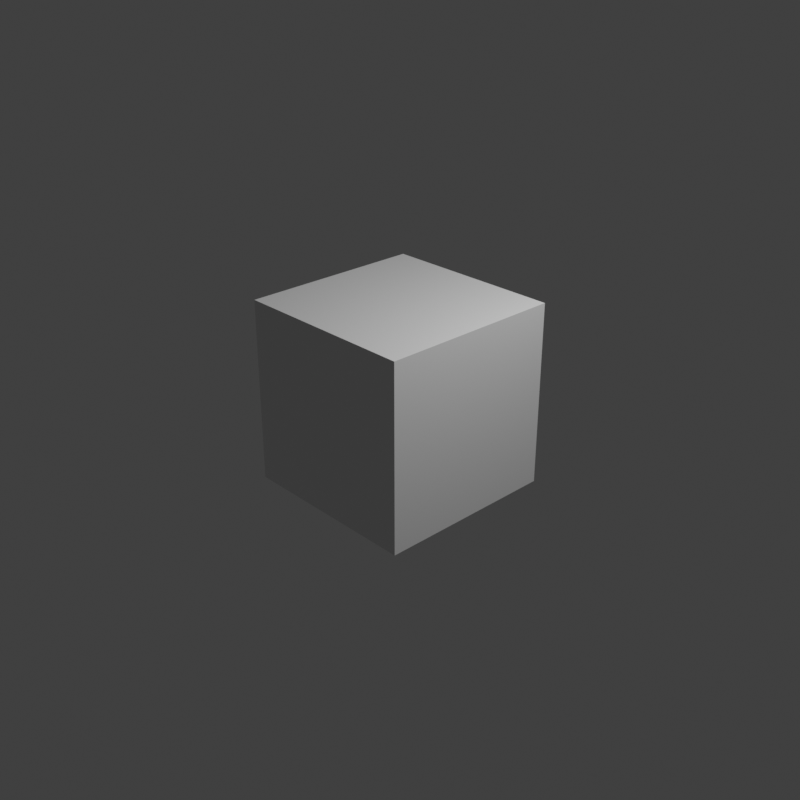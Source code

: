 # Source: Anim_render.blend  (saved by Blender 2.82.7; exported with 4.5.12 LTS)
import bpy
from mathutils import Matrix  # noqa: F401  (used for matrix-valued properties, if any)

bpy.ops.wm.read_factory_settings(use_empty=True)
scene = bpy.context.scene
scene.name = 'Scene'

# ---- collections
col_collection = bpy.data.collections.new('Collection'); scene.collection.children.link(col_collection)

# ---- materials (node trees are filled in below, after node groups)
mat_material = bpy.data.materials.new('Material')
mat_material.alpha_threshold = 0.0
mat_material.use_transparent_shadow = False
mat_material.line_color = (0.0, 0.0, 0.0, 1.0)

# ---- material node trees
mat_material.use_nodes = True; mat_material.node_tree.nodes.clear()
_N = mat_material.node_tree.nodes; _L = mat_material.node_tree.links
n0 = _N.new('ShaderNodeOutputMaterial'); n0.name = 'Material Output'; n0.location = (300, 300)
n1 = _N.new('ShaderNodeBsdfPrincipled'); n1.name = 'Principled BSDF'; n1.location = (10, 300)
n1.distribution = 'GGX'
n1.subsurface_method = 'BURLEY'
n1.inputs[2].default_value = 0.4
n1.inputs[3].default_value = 1.45
n1.inputs[27].default_value = (0.0, 0.0, 0.0, 1.0)
n1.inputs[28].default_value = 1.0
_L.new(n1.outputs[0], n0.inputs[0])
n0.is_active_output = True

# ---- world
world_world = bpy.data.worlds.new('World'); scene.world = world_world
world_world.use_nodes = True; world_world.node_tree.nodes.clear()
_N = world_world.node_tree.nodes; _L = world_world.node_tree.links
n0 = _N.new('ShaderNodeOutputWorld'); n0.name = 'World Output'; n0.location = (300, 300)
n1 = _N.new('ShaderNodeBackground'); n1.name = 'Background'; n1.location = (10, 300)
n1.inputs[0].default_value = (0.05088, 0.05088, 0.05088, 1.0)
_L.new(n1.outputs[0], n0.inputs[0])
n0.is_active_output = True
world_world.color = (0.05088, 0.05088, 0.05088)
world_world.use_sun_shadow = False
world_world.sun_shadow_jitter_overblur = 0.0

# ---- cameras
cam_camera = bpy.data.cameras.new('Camera')
cam_camera.clip_end = 100.0
cam_camera.ortho_scale = 7.314

# ---- lights
light_light = bpy.data.lights.new('Light', 'POINT')
light_light.transmission_factor = 0.0
light_light.energy = 1000.0
light_light.shadow_soft_size = 0.1
light_light.shadow_maximum_resolution = 0.006
light_light.use_absolute_resolution = True

# ---- meshes
me_cube = bpy.data.meshes.new('Cube')
me_cube.from_pydata([(1.0, 1.0, 1.0), (1.0, 1.0, -1.0), (1.0, -1.0, 1.0), (1.0, -1.0, -1.0), (-1.0, 1.0, 1.0), (-1.0, 1.0, -1.0), (-1.0, -1.0, 1.0), (-1.0, -1.0, -1.0)], [], [(0, 4, 6, 2), (3, 2, 6, 7), (7, 6, 4, 5), (5, 1, 3, 7), (1, 0, 2, 3), (5, 4, 0, 1)])
_uv = me_cube.uv_layers.new(name='UVMap')
_uv.uv.foreach_set('vector', [0.625, 0.5, 0.875, 0.5, 0.875, 0.75, 0.625, 0.75, 0.375, 0.75, 0.625, 0.75, 0.625, 1.0, 0.375, 1.0, 0.375, 0.0, 0.625, 0.0, 0.625, 0.25, 0.375, 0.25, 0.125, 0.5, 0.375, 0.5, 0.375, 0.75, 0.125, 0.75, 0.375, 0.5, 0.625, 0.5, 0.625, 0.75, 0.375, 0.75, 0.375, 0.25, 0.625, 0.25, 0.625, 0.5, 0.375, 0.5])
me_cube.materials.append(mat_material)
me_cube.use_remesh_preserve_volume = False
me_cube.use_remesh_preserve_attributes = False
me_cube.use_mirror_vertex_groups = False
me_cube.update()

# ---- objects
ob_cube = bpy.data.objects.new('Cube', me_cube)
ob_light = bpy.data.objects.new('Light', light_light)
ob_camera = bpy.data.objects.new('Camera', cam_camera)

# ---- transforms, parenting, visibility, modifiers, constraints
ob_cube.location = (0.0, 0.0, 0.0)
ob_cube.lock_rotations_4d = False
ob_cube.empty_display_type = 'ARROWS'
ob_cube.lineart.crease_threshold = 0.0
ob_light.location = (4.076, 1.005, 5.904)
ob_light.rotation_euler = (0.6503, 0.05522, 1.866)
ob_light.lock_rotations_4d = False
ob_light.empty_display_type = 'ARROWS'
ob_light.color = (0.0, 0.0, 0.0, 0.0)
ob_light.lineart.crease_threshold = 0.0
ob_camera.location = (7.359, -6.926, 4.958)
ob_camera.rotation_euler = (1.109, 0.0, 0.8149)
ob_camera.lock_rotations_4d = False
ob_camera.empty_display_type = 'ARROWS'
ob_camera.color = (0.0, 0.0, 0.0, 0.0)
ob_camera.display_type = 'WIRE'
ob_camera.lineart.crease_threshold = 0.0

# ---- collection membership
col_collection.objects.link(ob_cube)
col_collection.objects.link(ob_light)
col_collection.objects.link(ob_camera)

# ---- scene / render settings (as saved in the file)
scene.camera = ob_camera
scene.frame_start = 1; scene.frame_end = 90; scene.frame_set(6)
scene.render.engine = 'BLENDER_EEVEE_NEXT'
scene.render.image_settings.file_format = 'FFMPEG'
scene.render.image_settings.color_mode = 'RGB'
scene.render.resolution_x = 1080
scene.render.fps = 30
scene.render.fps_base = 1.001
scene.cycles.use_denoising = False
scene.cycles.samples = 128
scene.cycles.sampling_pattern = 'TABULATED_SOBOL'
scene.cycles.use_adaptive_sampling = False
scene.cycles.use_light_tree = False
scene.view_settings.view_transform = 'Standard'
bpy.context.view_layer.update()

